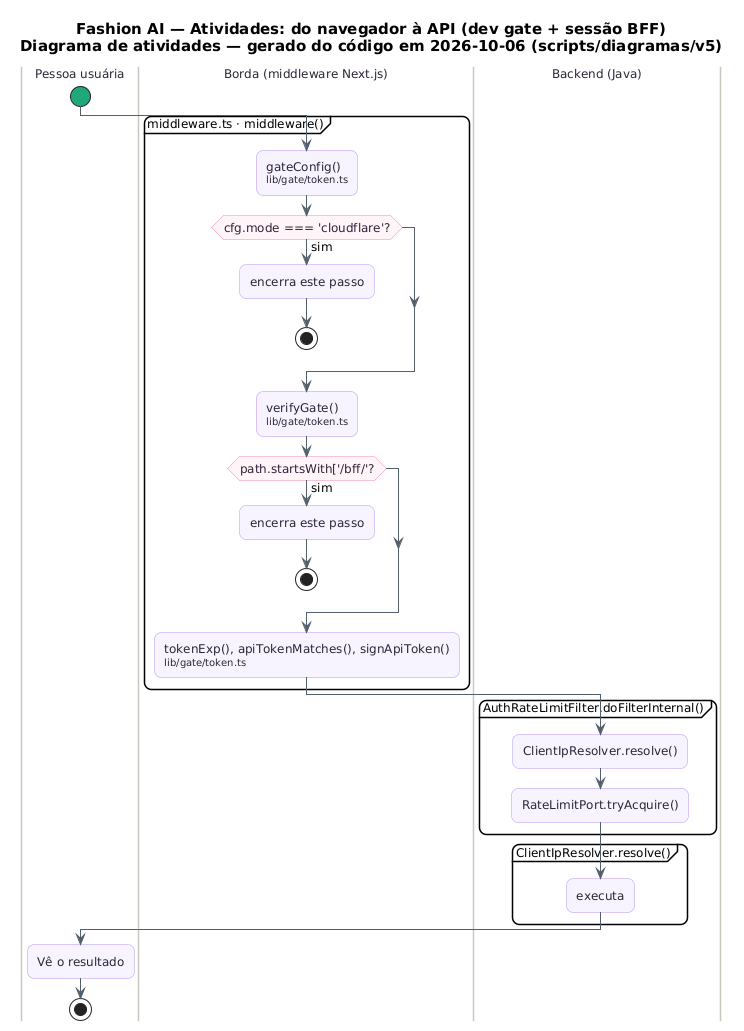

The diagram above was rendered by PlantUML. Its source (embedded in the PNG):
@startuml SEG_Atividades_Acesso
skinparam backgroundColor #FFFFFF
skinparam shadowing false
skinparam defaultFontName "DejaVu Sans"
skinparam defaultFontSize 12
skinparam titleFontSize 15
skinparam roundcorner 14
skinparam ArrowColor #52606D
skinparam note {
  BackgroundColor #FFFDEB
  BorderColor #D8CE78
  FontColor #554F24
}
skinparam activity {
  BackgroundColor #F8F4FF
  BorderColor #B695F5
  FontColor #2D2438
  DiamondBackgroundColor #FFF5F8
  DiamondBorderColor #F08DB1
  StartColor #20A77A
  EndColor #4B5563
}
skinparam swimlane {
  BorderColor #CBC6BE
  TitleFontColor #2D2438
}
title Fashion AI — Atividades: do navegador à API (dev gate + sessão BFF)\nDiagrama de atividades — gerado do código em 2026-10-06 (scripts/diagramas/v5)

|Pessoa usuária|
start
|Borda (middleware Next.js)|
partition "middleware.ts · middleware()" {
  :gateConfig()\n<size:10>lib/gate/token.ts</size>;
  if (cfg.mode === 'cloudflare'?) then (sim)
    :encerra este passo;
    stop
  endif
  :verifyGate()\n<size:10>lib/gate/token.ts</size>;
  if (path.startsWith['/bff/'?) then (sim)
    :encerra este passo;
    stop
  endif
  :tokenExp(), apiTokenMatches(), signApiToken()\n<size:10>lib/gate/token.ts</size>;
}
|Backend (Java)|
partition "AuthRateLimitFilter.doFilterInternal()" {
  :ClientIpResolver.resolve();
  :RateLimitPort.tryAcquire();
}
|Backend (Java)|
partition "ClientIpResolver.resolve()" {
  :executa;
}
|Pessoa usuária|
:Vê o resultado;
stop
@enduml